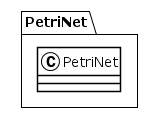

The diagram above was rendered by PlantUML. Its source (embedded in the PNG):
@startuml
!theme plain
package PetriNet {
class PetriNet {
}
}
@enduml